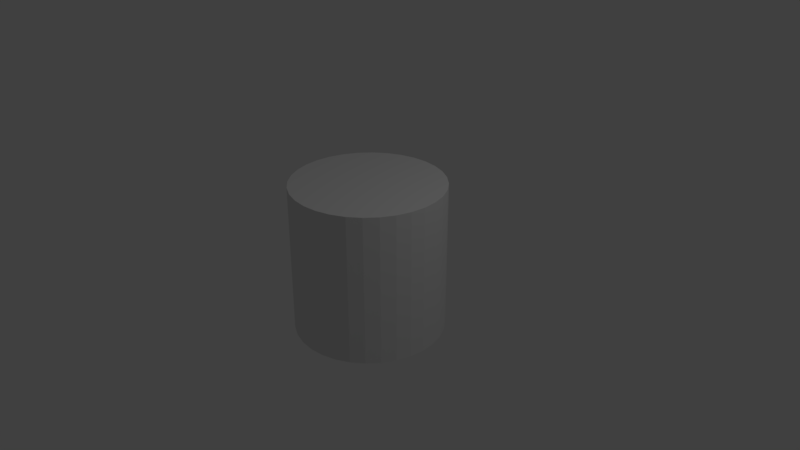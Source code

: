 # Source: blenderCylinder.blend  (saved by Blender 2.79.0; exported with 4.5.12 LTS)
import bpy
from mathutils import Matrix  # noqa: F401  (used for matrix-valued properties, if any)

bpy.ops.wm.read_factory_settings(use_empty=True)
scene = bpy.context.scene
scene.name = 'Scene'

# ---- collections
col_collection_1 = bpy.data.collections.new('Collection 1'); scene.collection.children.link(col_collection_1)

# ---- world
world_world = bpy.data.worlds.new('World'); scene.world = world_world
world_world.color = (0.05088, 0.05088, 0.05088)
world_world.use_sun_shadow = False
world_world.sun_shadow_jitter_overblur = 0.0
world_world.cycles.sampling_method = 'MANUAL'

# ---- cameras
cam_camera = bpy.data.cameras.new('Camera')
cam_camera.clip_end = 100.0
cam_camera.lens = 35.0
cam_camera.sensor_width = 32.0
cam_camera.sensor_height = 18.0
cam_camera.ortho_scale = 7.314
cam_camera.dof.focus_distance = 0.0
cam_camera.dof.aperture_fstop = 128.0

# ---- lights
light_lamp = bpy.data.lights.new('Lamp', 'POINT')
light_lamp.transmission_factor = 0.0
light_lamp.cutoff_distance = 30.0
light_lamp.energy = 100.0
light_lamp.shadow_buffer_clip_start = 1.001
light_lamp.shadow_soft_size = 0.1
light_lamp.shadow_maximum_resolution = 0.006
light_lamp.use_absolute_resolution = True

# ---- meshes
me_cylinder_001 = bpy.data.meshes.new('Cylinder.001')
me_cylinder_001.from_pydata([(0.0, 1.0, -1.0), (0.0, 1.0, 1.0), (0.1951, 0.9808, -1.0), (0.1951, 0.9808, 1.0), (0.3827, 0.9239, -1.0), (0.3827, 0.9239, 1.0), (0.5556, 0.8315, -1.0), (0.5556, 0.8315, 1.0), (0.7071, 0.7071, -1.0), (0.7071, 0.7071, 1.0), (0.8315, 0.5556, -1.0), (0.8315, 0.5556, 1.0), (0.9239, 0.3827, -1.0), (0.9239, 0.3827, 1.0), (0.9808, 0.1951, -1.0), (0.9808, 0.1951, 1.0), (1.0, 7.55e-08, -1.0), (1.0, 7.55e-08, 1.0), (0.9808, -0.1951, -1.0), (0.9808, -0.1951, 1.0), (0.9239, -0.3827, -1.0), (0.9239, -0.3827, 1.0), (0.8315, -0.5556, -1.0), (0.8315, -0.5556, 1.0), (0.7071, -0.7071, -1.0), (0.7071, -0.7071, 1.0), (0.5556, -0.8315, -1.0), (0.5556, -0.8315, 1.0), (0.3827, -0.9239, -1.0), (0.3827, -0.9239, 1.0), (0.1951, -0.9808, -1.0), (0.1951, -0.9808, 1.0), (-3.258e-07, -1.0, -1.0), (-3.258e-07, -1.0, 1.0), (-0.1951, -0.9808, -1.0), (-0.1951, -0.9808, 1.0), (-0.3827, -0.9239, -1.0), (-0.3827, -0.9239, 1.0), (-0.5556, -0.8315, -1.0), (-0.5556, -0.8315, 1.0), (-0.7071, -0.7071, -1.0), (-0.7071, -0.7071, 1.0), (-0.8315, -0.5556, -1.0), (-0.8315, -0.5556, 1.0), (-0.9239, -0.3827, -1.0), (-0.9239, -0.3827, 1.0), (-0.9808, -0.1951, -1.0), (-0.9808, -0.1951, 1.0), (-1.0, 9.656e-07, -1.0), (-1.0, 9.656e-07, 1.0), (-0.9808, 0.1951, -1.0), (-0.9808, 0.1951, 1.0), (-0.9239, 0.3827, -1.0), (-0.9239, 0.3827, 1.0), (-0.8315, 0.5556, -1.0), (-0.8315, 0.5556, 1.0), (-0.7071, 0.7071, -1.0), (-0.7071, 0.7071, 1.0), (-0.5556, 0.8315, -1.0), (-0.5556, 0.8315, 1.0), (-0.3827, 0.9239, -1.0), (-0.3827, 0.9239, 1.0), (-0.1951, 0.9808, -1.0), (-0.1951, 0.9808, 1.0)], [], [(0, 1, 3, 2), (2, 3, 5, 4), (4, 5, 7, 6), (6, 7, 9, 8), (8, 9, 11, 10), (10, 11, 13, 12), (12, 13, 15, 14), (14, 15, 17, 16), (16, 17, 19, 18), (18, 19, 21, 20), (20, 21, 23, 22), (22, 23, 25, 24), (24, 25, 27, 26), (26, 27, 29, 28), (28, 29, 31, 30), (30, 31, 33, 32), (32, 33, 35, 34), (34, 35, 37, 36), (36, 37, 39, 38), (38, 39, 41, 40), (40, 41, 43, 42), (42, 43, 45, 44), (44, 45, 47, 46), (46, 47, 49, 48), (48, 49, 51, 50), (50, 51, 53, 52), (52, 53, 55, 54), (54, 55, 57, 56), (56, 57, 59, 58), (58, 59, 61, 60), (3, 1, 63, 61, 59, 57, 55, 53, 51, 49, 47, 45, 43, 41, 39, 37, 35, 33, 31, 29, 27, 25, 23, 21, 19, 17, 15, 13, 11, 9, 7, 5), (60, 61, 63, 62), (62, 63, 1, 0), (0, 2, 4, 6, 8, 10, 12, 14, 16, 18, 20, 22, 24, 26, 28, 30, 32, 34, 36, 38, 40, 42, 44, 46, 48, 50, 52, 54, 56, 58, 60, 62)])
me_cylinder_001.use_remesh_preserve_volume = False
me_cylinder_001.use_remesh_preserve_attributes = False
me_cylinder_001.use_mirror_vertex_groups = False
me_cylinder_001.update()

# ---- objects
ob_cylinder = bpy.data.objects.new('Cylinder', me_cylinder_001)
ob_lamp = bpy.data.objects.new('Lamp', light_lamp)
ob_camera = bpy.data.objects.new('Camera', cam_camera)

# ---- transforms, parenting, visibility, modifiers, constraints
ob_cylinder.location = (0.0, 0.0, 0.0)
ob_cylinder.lineart.crease_threshold = 0.0
ob_lamp.location = (4.076, 1.005, 5.904)
ob_lamp.rotation_euler = (0.6503, 0.05522, 1.866)
ob_lamp.lock_rotations_4d = False
ob_lamp.empty_display_type = 'ARROWS'
ob_lamp.color = (0.0, 0.0, 0.0, 0.0)
ob_lamp.lineart.crease_threshold = 0.0
ob_camera.location = (7.481, -6.508, 5.344)
ob_camera.rotation_euler = (1.109, 0.0, 0.8149)
ob_camera.lock_rotations_4d = False
ob_camera.empty_display_type = 'ARROWS'
ob_camera.color = (0.0, 0.0, 0.0, 0.0)
ob_camera.display_type = 'WIRE'
ob_camera.lineart.crease_threshold = 0.0

# ---- collection membership
col_collection_1.objects.link(ob_cylinder)
col_collection_1.objects.link(ob_lamp)
col_collection_1.objects.link(ob_camera)

# ---- scene / render settings (as saved in the file)
scene.camera = ob_camera
scene.frame_start = 1; scene.frame_end = 250; scene.frame_set(1)
scene.render.engine = 'BLENDER_EEVEE_NEXT'
scene.render.resolution_percentage = 50
scene.render.dither_intensity = 0.0
scene.cycles.use_denoising = False
scene.cycles.samples = 128
scene.cycles.sampling_pattern = 'TABULATED_SOBOL'
scene.cycles.use_adaptive_sampling = False
scene.cycles.use_light_tree = False
scene.cycles.blur_glossy = 0.0
scene.cycles.sample_clamp_indirect = 0.0
scene.view_settings.view_transform = 'Standard'
bpy.context.view_layer.update()
